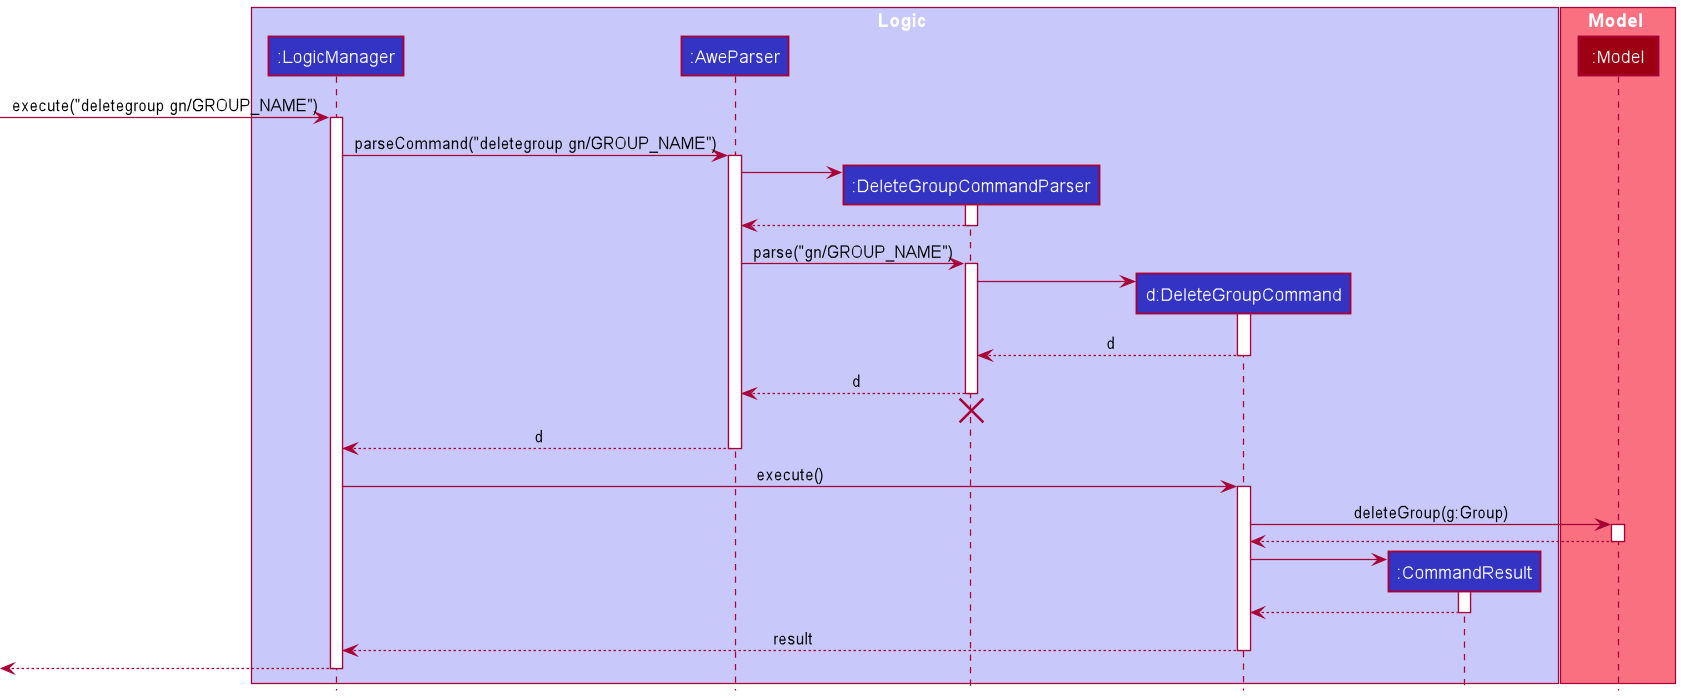

The diagram above was rendered by PlantUML. Its source (embedded in the PNG):
@startuml
!include style.puml

box Logic LOGIC_COLOR_T1
participant ":LogicManager" as LogicManager LOGIC_COLOR
participant ":AweParser" as AweParser LOGIC_COLOR
participant ":DeleteGroupCommandParser" as DeleteGroupCommandParser LOGIC_COLOR
participant "d:DeleteGroupCommand" as DeleteGroupCommand LOGIC_COLOR
participant ":CommandResult" as CommandResult LOGIC_COLOR
end box

box Model MODEL_COLOR_T1
participant ":Model" as Model MODEL_COLOR
end box

[-> LogicManager : execute("deletegroup gn/GROUP_NAME")
activate LogicManager

LogicManager -> AweParser : parseCommand("deletegroup gn/GROUP_NAME")
activate AweParser

create DeleteGroupCommandParser
AweParser -> DeleteGroupCommandParser
activate DeleteGroupCommandParser

DeleteGroupCommandParser --> AweParser
deactivate DeleteGroupCommandParser

AweParser -> DeleteGroupCommandParser : parse("gn/GROUP_NAME")
activate DeleteGroupCommandParser

create DeleteGroupCommand
DeleteGroupCommandParser -> DeleteGroupCommand
activate DeleteGroupCommand

DeleteGroupCommand --> DeleteGroupCommandParser : d
deactivate DeleteGroupCommand

DeleteGroupCommandParser --> AweParser : d
deactivate DeleteGroupCommandParser
'Hidden arrow to position the destroy marker below the end of the activation bar.
DeleteGroupCommandParser -[hidden]-> AweParser
destroy DeleteGroupCommandParser

AweParser --> LogicManager : d
deactivate AweParser

LogicManager -> DeleteGroupCommand : execute()
activate DeleteGroupCommand

DeleteGroupCommand -> Model : deleteGroup(g:Group)
activate Model

Model --> DeleteGroupCommand
deactivate Model

create CommandResult
DeleteGroupCommand -> CommandResult
activate CommandResult

CommandResult --> DeleteGroupCommand
deactivate CommandResult

DeleteGroupCommand --> LogicManager : result
deactivate DeleteGroupCommand

[<--LogicManager
deactivate LogicManager
@enduml